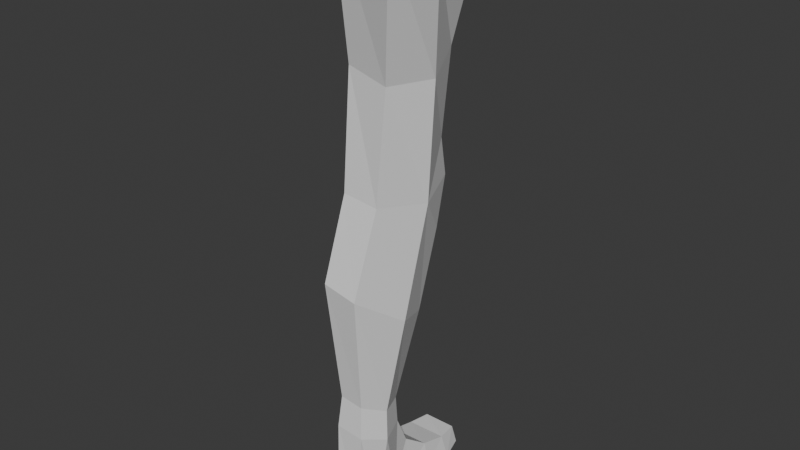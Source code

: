 # Source: leg.blend  (saved by Blender 4.3.32; exported with 4.5.12 LTS)
import bpy
from mathutils import Matrix  # noqa: F401  (used for matrix-valued properties, if any)

bpy.ops.wm.read_factory_settings(use_empty=True)
scene = bpy.context.scene
scene.name = 'Scene'

# ---- collections
col_collection = bpy.data.collections.new('Collection'); scene.collection.children.link(col_collection)

# ---- world
world_world = bpy.data.worlds.new('World'); scene.world = world_world
world_world.use_nodes = True; world_world.node_tree.nodes.clear()
_N = world_world.node_tree.nodes; _L = world_world.node_tree.links
n0 = _N.new('ShaderNodeOutputWorld'); n0.name = 'World Output'; n0.location = (300, 300)
n1 = _N.new('ShaderNodeBackground'); n1.name = 'Background'; n1.location = (10, 300)
n1.inputs[0].default_value = (0.05088, 0.05088, 0.05088, 1.0)
_L.new(n1.outputs[0], n0.inputs[0])
n0.is_active_output = True
world_world.color = (0.05088, 0.05088, 0.05088)
world_world.sun_shadow_jitter_overblur = 0.0

# ---- meshes
me_legmesh = bpy.data.meshes.new('LegMesh')
me_legmesh.from_pydata([(-0.06266, 0.01505, 0.05067), (-0.03188, 0.0819, 0.04151), (-0.0346, -0.06892, 0.06794), (-0.05807, 0.01978, -0.1356), (-0.03249, 0.07542, -0.1246), (0.03616, -0.05778, -0.1452), (-0.03277, -0.04584, -0.135), (0.05733, 0.01135, -0.1485), (0.03309, 0.07366, -0.1262), (-0.0526, -0.04161, -0.444), (-0.02344, 0.01616, -0.4828), (0.03296, -0.1172, -0.4174), (-0.0206, -0.1135, -0.41), (0.05637, -0.04511, -0.4683), (0.02993, 0.0174, -0.4903), (-0.04229, -0.06463, -0.6483), (-0.02811, -0.02096, -0.6598), (0.02663, -0.1026, -0.6419), (-0.01641, -0.1009, -0.64), (0.04224, -0.06555, -0.6563), (0.02174, -0.01941, -0.6604), (-0.03304, -0.07247, -0.7796), (-0.03686, -0.02641, -0.7694), (0.02439, -0.1045, -0.7696), (-0.01527, -0.1055, -0.7711), (0.02762, -0.07068, -0.7755), (0.02284, -0.02482, -0.7623), (-0.04719, 0.003307, -0.3034), (-0.01812, 0.04783, -0.3707), (-0.02587, 0.0647, -0.2466), (-0.01429, 0.07802, -0.3066), (0.03491, -0.07497, -0.2996), (-0.02145, -0.07172, -0.2961), (0.05591, 0.001136, -0.3137), (0.03352, 0.04908, -0.3736), (0.02685, 0.06469, -0.25), (0.02346, 0.07878, -0.3088), (-0.03933, 0.04569, -0.7435), (0.01998, 0.04588, -0.7411), (-0.04614, 0.04692, -0.7872), (0.02779, 0.0472, -0.7815), (-0.03687, 0.1237, -0.7595), (0.01189, 0.1246, -0.7599), (-0.04211, 0.1297, -0.7897), (0.01641, 0.1298, -0.7887), (0.01874, 0.08937, -0.7551), (0.02693, 0.09364, -0.7907), (-0.04118, 0.08873, -0.7563), (-0.04828, 0.09369, -0.7947), (-0.04002, 0.00586, -0.7736), (-0.03221, 0.005198, -0.7122), (0.0169, 0.006, -0.7106), (0.02266, 0.006719, -0.7671), (0.07285, -0.09434, 0.0455), (0.07285, -0.003145, 0.006792), (0.07285, 0.08373, 0.04087), (0.01928, -0.02009, -0.6206), (0.03685, -0.06023, -0.6138), (-0.02133, -0.02127, -0.6188), (-0.01368, -0.09492, -0.5926), (-0.03559, -0.05898, -0.6043), (0.02283, -0.09669, -0.5952)], [], [(2, 6, 5, 53), (53, 5, 7, 54), (6, 32, 31, 5), (54, 7, 8, 55), (55, 8, 4, 1), (0, 3, 6, 2), (1, 4, 3, 0), (33, 13, 14, 34), (5, 31, 33, 7), (34, 14, 10, 28), (27, 9, 12, 32), (32, 12, 11, 31), (31, 11, 13, 33), (56, 20, 16, 58), (57, 19, 20, 56), (7, 33, 35, 8), (8, 35, 29, 4), (3, 27, 32, 6), (4, 29, 27, 3), (18, 24, 23, 17), (17, 23, 25, 19), (60, 15, 18, 59), (58, 16, 15, 60), (61, 17, 19, 57), (59, 18, 17, 61), (19, 25, 26, 20), (50, 37, 39, 49), (15, 21, 24, 18), (16, 22, 21, 15), (36, 35, 33, 34), (28, 30, 36, 34), (30, 29, 35, 36), (30, 28, 27, 29), (28, 10, 9, 27), (22, 26, 25, 21), (23, 24, 21, 25), (46, 44, 42, 45), (51, 38, 37, 50), (49, 39, 40, 52), (52, 40, 38, 51), (42, 44, 43, 41), (45, 42, 41, 47), (47, 41, 43, 48), (48, 43, 44, 46), (39, 48, 46, 40), (37, 47, 48, 39), (38, 45, 47, 37), (40, 46, 45, 38), (26, 52, 51, 20), (22, 49, 52, 26), (20, 51, 50, 16), (16, 50, 49, 22), (12, 59, 61, 11), (11, 61, 57, 13), (10, 58, 60, 9), (9, 60, 59, 12), (13, 57, 56, 14), (14, 56, 58, 10)])
_uv = me_legmesh.uv_layers.new(name='UVMap')
_uv.uv.foreach_set('vector', [0.6462, 0.1428, 0.4649, 0.1748, 0.4462, 0.1102, 0.6202, 0.04887, 0.6202, 0.04887, 0.4462, 0.1102, 0.4282, 0.04594, 0.5557, 0.0002274, 0.4649, 0.1748, 0.3116, 0.1895, 0.2991, 0.1398, 0.4462, 0.1102, 0.6043, 0.4418, 0.4715, 0.4065, 0.4954, 0.3501, 0.6462, 0.3753, 0.6462, 0.3753, 0.4954, 0.3501, 0.4928, 0.2921, 0.6368, 0.2822, 0.6379, 0.2179, 0.4757, 0.2396, 0.4649, 0.1748, 0.6462, 0.1428, 0.6368, 0.2822, 0.4928, 0.2921, 0.4757, 0.2396, 0.6379, 0.2179, 0.3289, 0.4095, 0.1923, 0.4217, 0.1867, 0.3612, 0.2859, 0.3583, 0.4462, 0.1102, 0.2991, 0.1398, 0.2838, 0.06866, 0.4282, 0.04594, 0.2859, 0.3583, 0.1867, 0.3612, 0.1908, 0.3176, 0.2852, 0.316, 0.3264, 0.2573, 0.2085, 0.2615, 0.2157, 0.2002, 0.3116, 0.1895, 0.3116, 0.1895, 0.2157, 0.2002, 0.2019, 0.1645, 0.2991, 0.1398, 0.2991, 0.1398, 0.2019, 0.1645, 0.1524, 0.1154, 0.2838, 0.06866, 0.06422, 0.3583, 0.02932, 0.3617, 0.02492, 0.3209, 0.06309, 0.3192, 0.06597, 0.3977, 0.03232, 0.4018, 0.02932, 0.3617, 0.06422, 0.3583, 0.4715, 0.4065, 0.3289, 0.4095, 0.3847, 0.3506, 0.4954, 0.3501, 0.4954, 0.3501, 0.3847, 0.3506, 0.3845, 0.3039, 0.4928, 0.2921, 0.4757, 0.2396, 0.3264, 0.2573, 0.3116, 0.1895, 0.4649, 0.1748, 0.4928, 0.2921, 0.3845, 0.3039, 0.3264, 0.2573, 0.4757, 0.2396, 0.4083, 0.4804, 0.5236, 0.5033, 0.5156, 0.538, 0.4028, 0.5186, 0.4028, 0.5186, 0.5156, 0.538, 0.5156, 0.5689, 0.4086, 0.5564, 0.06727, 0.2779, 0.02776, 0.2822, 0.02739, 0.2458, 0.06803, 0.2367, 0.06309, 0.3192, 0.02492, 0.3209, 0.02776, 0.2822, 0.06727, 0.2779, 0.05884, 0.2035, 0.01755, 0.212, 0.0002274, 0.1809, 0.03526, 0.1726, 0.06803, 0.2367, 0.02739, 0.2458, 0.01755, 0.212, 0.05884, 0.2035, 0.4086, 0.5564, 0.5156, 0.5689, 0.498, 0.6081, 0.4068, 0.6018, 0.4139, 0.6714, 0.4511, 0.7067, 0.4457, 0.7441, 0.4155, 0.7288, 0.4222, 0.4422, 0.5366, 0.4715, 0.5236, 0.5033, 0.4083, 0.4804, 0.382, 0.6304, 0.3903, 0.7267, 0.3517, 0.742, 0.3406, 0.6268, 0.3368, 0.3454, 0.3847, 0.3506, 0.3289, 0.4095, 0.2859, 0.3583, 0.2852, 0.316, 0.3385, 0.3195, 0.3368, 0.3454, 0.2859, 0.3583, 0.3385, 0.3195, 0.3845, 0.3039, 0.3847, 0.3506, 0.3368, 0.3454, 0.3385, 0.3195, 0.2852, 0.316, 0.3264, 0.2573, 0.3845, 0.3039, 0.2852, 0.316, 0.1908, 0.3176, 0.2085, 0.2615, 0.3264, 0.2573, 0.5449, 0.5795, 0.5967, 0.5804, 0.5977, 0.6216, 0.5454, 0.6202, 0.5936, 0.651, 0.5595, 0.6501, 0.5454, 0.6202, 0.5977, 0.6216, 0.5364, 0.6915, 0.5366, 0.7216, 0.5177, 0.7153, 0.5084, 0.6954, 0.4489, 0.634, 0.4856, 0.6672, 0.4511, 0.7067, 0.4139, 0.6714, 0.543, 0.5514, 0.5381, 0.5141, 0.6019, 0.516, 0.5973, 0.5529, 0.5012, 0.632, 0.5187, 0.6592, 0.4856, 0.6672, 0.4489, 0.634, 0.5177, 0.7153, 0.5366, 0.7216, 0.5109, 0.7533, 0.5035, 0.7352, 0.5084, 0.6954, 0.5177, 0.7153, 0.5035, 0.7352, 0.4821, 0.7269, 0.4821, 0.7269, 0.5035, 0.7352, 0.5109, 0.7533, 0.4816, 0.7578, 0.5371, 0.4733, 0.5435, 0.4422, 0.5938, 0.4438, 0.6019, 0.4752, 0.5381, 0.5141, 0.5371, 0.4733, 0.6019, 0.4752, 0.6019, 0.516, 0.4511, 0.7067, 0.4821, 0.7269, 0.4816, 0.7578, 0.4457, 0.7441, 0.4856, 0.6672, 0.5084, 0.6954, 0.4821, 0.7269, 0.4511, 0.7067, 0.5187, 0.6592, 0.5364, 0.6915, 0.5084, 0.6954, 0.4856, 0.6672, 0.498, 0.6081, 0.5012, 0.632, 0.4489, 0.634, 0.4068, 0.6018, 0.5449, 0.5795, 0.543, 0.5514, 0.5973, 0.5529, 0.5967, 0.5804, 0.4068, 0.6018, 0.4489, 0.634, 0.4139, 0.6714, 0.382, 0.6304, 0.382, 0.6304, 0.4139, 0.6714, 0.4155, 0.7288, 0.3903, 0.7267, 0.2157, 0.2002, 0.06803, 0.2367, 0.05884, 0.2035, 0.2019, 0.1645, 0.2019, 0.1645, 0.05884, 0.2035, 0.03526, 0.1726, 0.1524, 0.1154, 0.1908, 0.3176, 0.06309, 0.3192, 0.06727, 0.2779, 0.2085, 0.2615, 0.2085, 0.2615, 0.06727, 0.2779, 0.06803, 0.2367, 0.2157, 0.2002, 0.1923, 0.4217, 0.06597, 0.3977, 0.06422, 0.3583, 0.1867, 0.3612, 0.1867, 0.3612, 0.06422, 0.3583, 0.06309, 0.3192, 0.1908, 0.3176])
me_legmesh.use_remesh_fix_poles = True
me_legmesh.use_remesh_preserve_attributes = False
me_legmesh.use_mirror_vertex_groups = False
me_legmesh.update()
arm_armature = bpy.data.armatures.new('Armature')  # bones are not reproduced

# ---- objects
ob_leg = bpy.data.objects.new('Leg', me_legmesh)
ob_legarmature = bpy.data.objects.new('LegArmature', arm_armature)

# ---- transforms, parenting, visibility, modifiers, constraints
ob_leg.parent = ob_legarmature
ob_leg.location = (0.0, 0.0, 0.0)
ob_leg.lineart.crease_threshold = 0.0
_vg = ob_leg.vertex_groups.new(name='LegUpperBone')
for _i, _w in zip([0, 1, 2, 3, 4, 5, 6, 7, 8, 9, 11, 12, 27, 28, 29, 30, 31, 32, 33, 34, 35, 36, 53, 54, 55], [0.9997, 0.9994, 0.9997, 0.9979, 0.9961, 0.9932, 0.998, 0.9893, 0.9939, 0.003382, 0.09202, 0.1069, 0.9458, 0.1585, 0.9507, 0.7966, 0.8034, 0.9077, 0.1509, 0.1113, 0.8866, 0.7243, 0.9995, 0.9988, 0.9991]): _vg.add([_i], _w, 'REPLACE')
_vg = ob_leg.vertex_groups.new(name='LegLowerBone')
for _i, _w in zip([9, 10, 11, 12, 13, 14, 15, 16, 17, 18, 19, 20, 21, 22, 23, 24, 25, 26, 27, 28, 29, 30, 31, 32, 33, 34, 35, 36, 37, 38, 39, 40, 41, 42, 43, 44, 45, 46, 47, 48, 49, 50, 51, 52, 56, 57, 58, 59, 60, 61], [0.9733, 0.9923, 0.908, 0.8931, 0.9889, 0.9942, 0.9999, 1.0, 0.9996, 0.9997, 1.0, 1.0, 1.0, 1.0, 1.0, 1.0, 1.0, 1.0, 0.05416, 0.8415, 0.04856, 0.2034, 0.1966, 0.0923, 0.8491, 0.8887, 0.1134, 0.2757, 1.0, 1.0, 1.0, 1.0, 1.0, 1.0, 1.0, 1.0, 1.0, 1.0, 1.0, 1.0, 1.0, 1.0, 1.0, 1.0, 1.0, 1.0, 0.9998, 0.9976, 0.9995, 0.9964]): _vg.add([_i], _w, 'REPLACE')
_m = ob_leg.modifiers.new('Armature', 'ARMATURE')
_m.object = ob_legarmature
ob_legarmature.location = (0.0, 0.0, 0.0)
ob_legarmature.show_in_front = True

# ---- collection membership
col_collection.objects.link(ob_leg)
col_collection.objects.link(ob_legarmature)

# ---- scene / render settings (as saved in the file)
scene.frame_start = 1; scene.frame_end = 250; scene.frame_set(1)
scene.render.engine = 'BLENDER_EEVEE_NEXT'
bpy.context.view_layer.update()

# ---- added for rendering (the .blend has no active camera and no usable light): camera, sun
cam_auto = bpy.data.cameras.new('AutoCamera')
cam_auto.lens = 50.0
cam_auto.sensor_width = 36.0
cam_auto.clip_end = 1000.0
ob_auto_camera = bpy.data.objects.new('AutoCamera', cam_auto)
scene.collection.objects.link(ob_auto_camera)
ob_auto_camera.location = (0.84469, -1.00125, 0.308307)
ob_auto_camera.rotation_euler = (1.09748, -7.21219e-08, 0.694738)
scene.camera = ob_auto_camera
light_auto_sun = bpy.data.lights.new('AutoSun', 'SUN')
light_auto_sun.energy = 3.0
light_auto_sun.angle = 0.0523599
ob_auto_sun = bpy.data.objects.new('AutoSun', light_auto_sun)
scene.collection.objects.link(ob_auto_sun)
ob_auto_sun.rotation_euler = (0.872665, 0.174533, 0.523599)
bpy.context.view_layer.update()
